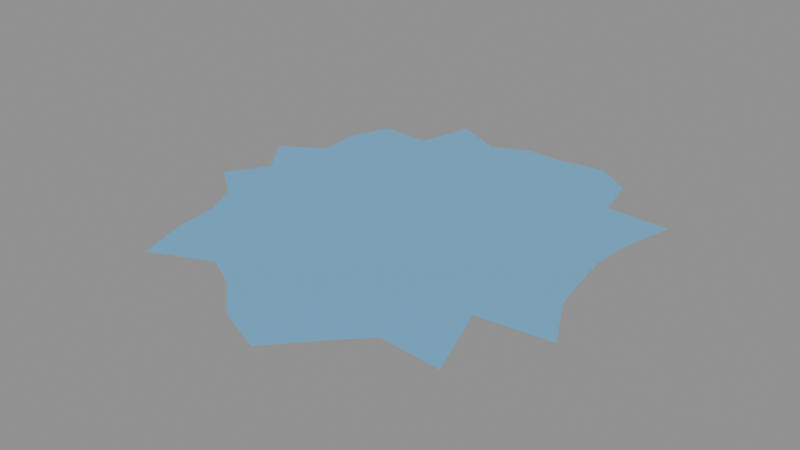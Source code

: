 # Source: lake.blend  (saved by Blender 4.5.90; exported with 4.5.12 LTS)
import bpy
from mathutils import Matrix  # noqa: F401  (used for matrix-valued properties, if any)

bpy.ops.wm.read_factory_settings(use_empty=True)
scene = bpy.context.scene
scene.name = 'Scene'

# ---- materials (node trees are filled in below, after node groups)
mat_lakewater = bpy.data.materials.new('LakeWater')

# ---- material node trees
mat_lakewater.use_nodes = True; mat_lakewater.node_tree.nodes.clear()
_N = mat_lakewater.node_tree.nodes; _L = mat_lakewater.node_tree.links
n0 = _N.new('ShaderNodeBsdfPrincipled'); n0.name = 'Principled BSDF'; n0.location = (-200, 100)
n0.inputs[0].default_value = (0.15, 0.45, 0.75, 1.0)
n0.inputs[2].default_value = 0.2
n1 = _N.new('ShaderNodeOutputMaterial'); n1.name = 'Material Output'; n1.location = (200, 100)
_L.new(n0.outputs[0], n1.inputs[0])
n1.is_active_output = True

# ---- meshes
me_circle = bpy.data.meshes.new('Circle')
me_circle.from_pydata([(0.0, 2.346, 0.0), (-0.4281, 2.152, 0.0), (-1.007, 2.432, 0.0), (-1.181, 1.768, 0.0), (-1.79, 1.79, 0.0), (-1.981, 1.324, 0.0), (-1.952, 0.8087, 0.0), (-2.458, 0.489, 0.0), (-2.095, 0.0, 0.0), (-2.395, -0.4764, 0.0), (-1.962, -0.8127, 0.0), (-1.781, -1.19, 0.0), (-1.721, -1.721, 0.0), (-1.548, -2.316, 0.0), (-0.8307, -2.006, 0.0), (-0.4405, -2.214, 0.0), (0.0, -2.612, 0.0), (0.5642, -2.836, 0.0), (0.9825, -2.372, 0.0), (1.339, -2.004, 0.0), (2.062, -2.062, 0.0), (1.749, -1.169, 0.0), (2.599, -1.077, 0.0), (2.271, -0.4518, 0.0), (2.189, 0.0, 0.0), (2.124, 0.4225, 0.0), (2.155, 0.8926, 0.0), (2.309, 1.543, 0.0), (1.57, 1.57, 0.0), (1.429, 2.138, 0.0), (1.003, 2.422, 0.0), (0.4659, 2.342, 0.0), (-0.2141, 2.249, 0.0), (-0.7177, 2.292, 0.0), (-1.094, 2.1, 0.0), (-1.486, 1.779, 0.0), (-1.885, 1.557, 0.0), (-1.967, 1.066, 0.0), (-2.205, 0.6489, 0.0), (-2.277, 0.2445, 0.0), (-2.245, -0.2382, 0.0), (-2.178, -0.6445, 0.0), (-1.871, -1.001, 0.0), (-1.751, -1.456, 0.0), (-1.634, -2.019, 0.0), (-1.189, -2.161, 0.0), (-0.6356, -2.11, 0.0), (-0.2202, -2.413, 0.0), (0.2821, -2.724, 0.0), (0.7733, -2.604, 0.0), (1.161, -2.188, 0.0), (1.701, -2.033, 0.0), (1.906, -1.615, 0.0), (2.174, -1.123, 0.0), (2.435, -0.7643, 0.0), (2.23, -0.2259, 0.0), (2.156, 0.2112, 0.0), (2.139, 0.6575, 0.0), (2.232, 1.218, 0.0), (1.939, 1.556, 0.0), (1.499, 1.854, 0.0), (1.216, 2.28, 0.0), (0.7346, 2.382, 0.0), (0.233, 2.344, 0.0), (-0.107, 2.297, 0.0), (-0.5729, 2.222, 0.0), (-1.051, 2.266, 0.0), (-1.333, 1.773, 0.0), (-1.838, 1.673, 0.0), (-1.974, 1.195, 0.0), (-2.079, 0.7288, 0.0), (-2.368, 0.3667, 0.0), (-2.17, -0.1191, 0.0), (-2.287, -0.5605, 0.0), (-1.917, -0.907, 0.0), (-1.766, -1.323, 0.0), (-1.678, -1.87, 0.0), (-1.369, -2.239, 0.0), (-0.7332, -2.058, 0.0), (-0.3304, -2.314, 0.0), (0.141, -2.668, 0.0), (0.6687, -2.72, 0.0), (1.072, -2.28, 0.0), (1.52, -2.018, 0.0), (1.984, -1.839, 0.0), (1.961, -1.146, 0.0), (2.517, -0.9205, 0.0), (2.251, -0.3389, 0.0), (2.173, 0.1056, 0.0), (2.132, 0.54, 0.0), (2.193, 1.055, 0.0), (2.124, 1.55, 0.0), (1.535, 1.712, 0.0), (1.322, 2.209, 0.0), (0.8689, 2.402, 0.0), (0.3495, 2.343, 0.0), (-0.3211, 2.201, 0.0), (-0.8625, 2.362, 0.0), (-1.138, 1.934, 0.0), (-1.638, 1.784, 0.0), (-1.933, 1.44, 0.0), (-1.96, 0.9374, 0.0), (-2.332, 0.5689, 0.0), (-2.186, 0.1222, 0.0), (-2.32, -0.3573, 0.0), (-2.07, -0.7286, 0.0), (-1.826, -1.096, 0.0), (-1.736, -1.588, 0.0), (-1.591, -2.168, 0.0), (-1.01, -2.083, 0.0), (-0.538, -2.162, 0.0), (-0.1101, -2.512, 0.0), (0.4231, -2.78, 0.0), (0.8779, -2.488, 0.0), (1.25, -2.096, 0.0), (1.882, -2.048, 0.0), (1.827, -1.392, 0.0), (2.387, -1.1, 0.0), (2.353, -0.608, 0.0), (2.209, -0.113, 0.0), (2.14, 0.3169, 0.0), (2.147, 0.7751, 0.0), (2.27, 1.38, 0.0), (1.755, 1.563, 0.0), (1.464, 1.996, 0.0), (1.11, 2.351, 0.0), (0.6003, 2.362, 0.0), (0.1165, 2.345, 0.0), (-0.05352, 2.322, 0.0), (-0.5005, 2.187, 0.0), (-1.029, 2.349, 0.0), (-1.257, 1.77, 0.0), (-1.814, 1.732, 0.0), (-1.977, 1.259, 0.0), (-2.016, 0.7687, 0.0), (-2.413, 0.4279, 0.0), (-2.133, -0.05955, 0.0), (-2.341, -0.5184, 0.0), (-1.939, -0.8598, 0.0), (-1.773, -1.256, 0.0), (-1.699, -1.795, 0.0), (-1.458, -2.278, 0.0), (-0.782, -2.032, 0.0), (-0.3854, -2.264, 0.0), (0.07052, -2.64, 0.0), (0.6164, -2.778, 0.0), (1.027, -2.326, 0.0), (1.429, -2.011, 0.0), (2.023, -1.951, 0.0), (1.855, -1.157, 0.0), (2.558, -0.9986, 0.0), (2.261, -0.3953, 0.0), (2.181, 0.05281, 0.0), (2.128, 0.4812, 0.0), (2.174, 0.9738, 0.0), (2.216, 1.546, 0.0), (1.553, 1.641, 0.0), (1.375, 2.174, 0.0), (0.9361, 2.412, 0.0), (0.4077, 2.343, 0.0), (-0.2676, 2.225, 0.0), (-0.7901, 2.327, 0.0), (-1.116, 2.017, 0.0), (-1.562, 1.782, 0.0), (-1.909, 1.499, 0.0), (-1.963, 1.002, 0.0), (-2.269, 0.6089, 0.0), (-2.231, 0.1834, 0.0), (-2.283, -0.2977, 0.0), (-2.124, -0.6866, 0.0), (-1.849, -1.048, 0.0), (-1.744, -1.522, 0.0), (-1.613, -2.093, 0.0), (-1.1, -2.122, 0.0), (-0.5868, -2.136, 0.0), (-0.1652, -2.463, 0.0), (0.3526, -2.752, 0.0), (0.8256, -2.546, 0.0), (1.205, -2.142, 0.0), (1.791, -2.04, 0.0), (1.866, -1.504, 0.0), (2.28, -1.111, 0.0), (2.394, -0.6862, 0.0), (2.22, -0.1694, 0.0), (2.148, 0.2641, 0.0), (2.143, 0.7163, 0.0), (2.251, 1.299, 0.0), (1.847, 1.56, 0.0), (1.482, 1.925, 0.0), (1.163, 2.316, 0.0), (0.6674, 2.372, 0.0), (0.1747, 2.345, 0.0), (-0.1605, 2.273, 0.0), (-0.6453, 2.257, 0.0), (-1.072, 2.183, 0.0), (-1.409, 1.776, 0.0), (-1.862, 1.615, 0.0), (-1.97, 1.131, 0.0), (-2.142, 0.6888, 0.0), (-2.322, 0.3056, 0.0), (-2.208, -0.1786, 0.0), (-2.233, -0.6025, 0.0), (-1.894, -0.9542, 0.0), (-1.758, -1.389, 0.0), (-1.656, -1.944, 0.0), (-1.279, -2.2, 0.0), (-0.6844, -2.084, 0.0), (-0.2753, -2.363, 0.0), (0.2116, -2.696, 0.0), (0.721, -2.662, 0.0), (1.116, -2.234, 0.0), (1.61, -2.026, 0.0), (1.945, -1.727, 0.0), (2.068, -1.134, 0.0), (2.476, -0.8424, 0.0), (2.24, -0.2824, 0.0), (2.164, 0.1584, 0.0), (2.136, 0.5988, 0.0), (2.213, 1.136, 0.0), (2.032, 1.553, 0.0), (1.517, 1.783, 0.0), (1.269, 2.245, 0.0), (0.8017, 2.392, 0.0), (0.2912, 2.344, 0.0), (-0.3746, 2.177, 0.0), (-0.9349, 2.397, 0.0), (-1.159, 1.851, 0.0), (-1.714, 1.787, 0.0), (-1.957, 1.382, 0.0), (-1.956, 0.8731, 0.0), (-2.395, 0.529, 0.0), (-2.141, 0.06112, 0.0), (-2.358, -0.4168, 0.0), (-2.016, -0.7706, 0.0), (-1.804, -1.143, 0.0), (-1.729, -1.655, 0.0), (-1.569, -2.242, 0.0), (-0.9204, -2.044, 0.0), (-0.4893, -2.188, 0.0), (-0.05506, -2.562, 0.0), (0.4936, -2.808, 0.0), (0.9302, -2.43, 0.0), (1.294, -2.05, 0.0), (1.972, -2.055, 0.0), (1.788, -1.28, 0.0), (2.493, -1.088, 0.0), (2.312, -0.5299, 0.0), (2.199, -0.05648, 0.0), (2.132, 0.3697, 0.0), (2.151, 0.8338, 0.0), (2.289, 1.461, 0.0), (1.663, 1.567, 0.0), (1.446, 2.067, 0.0), (1.056, 2.387, 0.0), (0.5331, 2.352, 0.0), (0.05824, 2.345, 0.0), (-0.02676, 2.334, 0.0), (-0.4643, 2.17, 0.0), (-1.018, 2.39, 0.0), (-1.219, 1.769, 0.0), (-1.802, 1.761, 0.0), (-1.979, 1.291, 0.0), (-1.984, 0.7887, 0.0), (-2.436, 0.4584, 0.0), (-2.114, -0.02977, 0.0), (-2.368, -0.4974, 0.0), (-1.951, -0.8363, 0.0), (-1.777, -1.223, 0.0), (-1.71, -1.758, 0.0), (-1.503, -2.297, 0.0), (-0.8063, -2.019, 0.0), (-0.413, -2.239, 0.0), (0.03526, -2.626, 0.0), (0.5903, -2.807, 0.0), (1.005, -2.349, 0.0), (1.384, -2.007, 0.0), (2.043, -2.007, 0.0), (1.802, -1.163, 0.0), (2.579, -1.038, 0.0), (2.266, -0.4236, 0.0), (2.185, 0.02641, 0.0), (2.126, 0.4519, 0.0), (2.164, 0.9332, 0.0), (2.263, 1.544, 0.0), (1.561, 1.606, 0.0), (1.402, 2.156, 0.0), (0.9696, 2.417, 0.0), (0.4368, 2.343, 0.0), (-0.2408, 2.237, 0.0), (-0.7539, 2.309, 0.0), (-1.105, 2.058, 0.0), (-1.524, 1.78, 0.0), (-1.897, 1.528, 0.0), (-1.965, 1.034, 0.0), (-2.237, 0.6289, 0.0), (-2.254, 0.2139, 0.0), (-2.264, -0.268, 0.0), (-2.151, -0.6656, 0.0), (-1.86, -1.025, 0.0), (-1.747, -1.489, 0.0), (-1.624, -2.056, 0.0), (-1.144, -2.142, 0.0), (-0.6112, -2.123, 0.0), (-0.1927, -2.438, 0.0), (0.3173, -2.738, 0.0), (0.7995, -2.575, 0.0), (1.183, -2.165, 0.0), (1.746, -2.037, 0.0), (1.886, -1.56, 0.0), (2.227, -1.117, 0.0), (2.415, -0.7252, 0.0), (2.225, -0.1977, 0.0), (2.152, 0.2376, 0.0), (2.141, 0.6869, 0.0), (2.241, 1.258, 0.0), (1.893, 1.558, 0.0), (1.491, 1.89, 0.0), (1.189, 2.298, 0.0), (0.701, 2.377, 0.0), (0.2039, 2.344, 0.0), (-0.1338, 2.285, 0.0), (-0.6091, 2.24, 0.0), (-1.062, 2.224, 0.0), (-1.371, 1.775, 0.0), (-1.85, 1.644, 0.0), (-1.972, 1.163, 0.0), (-2.11, 0.7088, 0.0), (-2.345, 0.3362, 0.0), (-2.189, -0.1489, 0.0), (-2.26, -0.5815, 0.0), (-1.905, -0.9306, 0.0), (-1.762, -1.356, 0.0), (-1.667, -1.907, 0.0), (-1.324, -2.219, 0.0), (-0.7088, -2.071, 0.0), (-0.3028, -2.339, 0.0), (0.1763, -2.682, 0.0), (0.6949, -2.691, 0.0), (1.094, -2.257, 0.0), (1.565, -2.022, 0.0), (1.964, -1.783, 0.0), (2.015, -1.14, 0.0), (2.497, -0.8815, 0.0), (2.246, -0.3106, 0.0), (2.168, 0.132, 0.0), (2.134, 0.5694, 0.0), (2.203, 1.096, 0.0), (2.078, 1.551, 0.0), (1.526, 1.748, 0.0), (1.296, 2.227, 0.0), (0.8353, 2.397, 0.0), (0.3203, 2.344, 0.0), (-0.3479, 2.189, 0.0), (-0.8987, 2.379, 0.0), (-1.148, 1.892, 0.0), (-1.676, 1.786, 0.0), (-1.945, 1.411, 0.0), (-1.958, 0.9053, 0.0), (-2.363, 0.5489, 0.0), (-2.163, 0.09169, 0.0), (-2.339, -0.3871, 0.0), (-2.043, -0.7496, 0.0), (-1.815, -1.119, 0.0), (-1.732, -1.621, 0.0), (-1.58, -2.205, 0.0), (-0.9652, -2.064, 0.0), (-0.5137, -2.175, 0.0), (-0.08259, -2.537, 0.0), (0.4584, -2.794, 0.0), (0.9041, -2.459, 0.0), (1.272, -2.073, 0.0), (1.927, -2.051, 0.0), (1.808, -1.336, 0.0), (2.44, -1.094, 0.0), (2.333, -0.569, 0.0), (2.204, -0.08471, 0.0), (2.136, 0.3433, 0.0), (2.149, 0.8044, 0.0), (2.28, 1.421, 0.0), (1.709, 1.565, 0.0), (1.455, 2.032, 0.0), (1.083, 2.369, 0.0), (0.5667, 2.357, 0.0), (0.08736, 2.345, 0.0), (-0.08027, 2.31, 0.0), (-0.5367, 2.205, 0.0), (-1.04, 2.307, 0.0), (-1.295, 1.772, 0.0), (-1.826, 1.703, 0.0), (-1.976, 1.227, 0.0), (-2.047, 0.7488, 0.0), (-2.39, 0.3973, 0.0), (-2.152, -0.08932, 0.0), (-2.314, -0.5395, 0.0), (-1.928, -0.8834, 0.0), (-1.77, -1.29, 0.0), (-1.689, -1.833, 0.0), (-1.413, -2.258, 0.0), (-0.7576, -2.045, 0.0), (-0.3579, -2.289, 0.0), (0.1058, -2.654, 0.0), (0.6426, -2.749, 0.0), (1.049, -2.303, 0.0), (1.474, -2.015, 0.0), (2.004, -1.895, 0.0), (1.908, -1.151, 0.0), (2.538, -0.9596, 0.0), (2.256, -0.3671, 0.0), (2.177, 0.07922, 0.0), (2.13, 0.5106, 0.0), (2.184, 1.014, 0.0), (2.17, 1.548, 0.0), (1.544, 1.677, 0.0), (1.349, 2.191, 0.0), (0.9025, 2.407, 0.0), (0.3786, 2.343, 0.0), (-0.2943, 2.213, 0.0), (-0.8263, 2.344, 0.0), (-1.127, 1.975, 0.0), (-1.6, 1.783, 0.0), (-1.921, 1.469, 0.0), (-1.961, 0.9696, 0.0), (-2.3, 0.5889, 0.0), (-2.209, 0.1528, 0.0), (-2.301, -0.3275, 0.0), (-2.097, -0.7076, 0.0), (-1.837, -1.072, 0.0), (-1.74, -1.555, 0.0), (-1.602, -2.13, 0.0), (-1.055, -2.103, 0.0), (-0.5624, -2.149, 0.0), (-0.1377, -2.487, 0.0), (0.3879, -2.766, 0.0), (0.8518, -2.517, 0.0), (1.227, -2.119, 0.0), (1.836, -2.044, 0.0), (1.847, -1.448, 0.0), (2.334, -1.105, 0.0), (2.374, -0.6471, 0.0), (2.215, -0.1412, 0.0), (2.144, 0.2905, 0.0), (2.145, 0.7457, 0.0), (2.261, 1.339, 0.0), (1.801, 1.562, 0.0), (1.473, 1.961, 0.0), (1.136, 2.333, 0.0), (0.6338, 2.367, 0.0), (0.1456, 2.345, 0.0), (-0.1873, 2.261, 0.0), (-0.6815, 2.275, 0.0), (-1.083, 2.141, 0.0), (-1.447, 1.777, 0.0), (-1.874, 1.586, 0.0), (-1.968, 1.098, 0.0), (-2.174, 0.6688, 0.0), (-2.3, 0.2751, 0.0), (-2.226, -0.2084, 0.0), (-2.206, -0.6235, 0.0), (-1.883, -0.9777, 0.0), (-1.755, -1.422, 0.0), (-1.645, -1.982, 0.0), (-1.234, -2.18, 0.0), (-0.66, -2.097, 0.0), (-0.2478, -2.388, 0.0), (0.2468, -2.71, 0.0), (0.7472, -2.633, 0.0), (1.138, -2.211, 0.0), (1.655, -2.029, 0.0), (1.925, -1.671, 0.0), (2.121, -1.128, 0.0), (2.456, -0.8033, 0.0), (2.235, -0.2541, 0.0), (2.16, 0.1848, 0.0), (2.137, 0.6281, 0.0), (2.222, 1.177, 0.0), (1.986, 1.555, 0.0), (1.508, 1.819, 0.0), (1.242, 2.262, 0.0), (0.7682, 2.387, 0.0), (0.2621, 2.344, 0.0), (-0.4014, 2.164, 0.0), (-0.9711, 2.414, 0.0), (-1.17, 1.809, 0.0), (-1.752, 1.789, 0.0), (-1.969, 1.353, 0.0), (-1.954, 0.8409, 0.0), (-2.427, 0.509, 0.0), (-2.118, 0.03056, 0.0), (-2.376, -0.4466, 0.0), (-1.989, -0.7917, 0.0), (-1.792, -1.166, 0.0), (-1.725, -1.688, 0.0), (-1.559, -2.279, 0.0), (-0.8756, -2.025, 0.0), (-0.4649, -2.201, 0.0), (-0.02753, -2.587, 0.0), (0.5289, -2.822, 0.0), (0.9564, -2.401, 0.0), (1.316, -2.027, 0.0), (2.017, -2.059, 0.0), (1.768, -1.224, 0.0), (2.546, -1.082, 0.0), (2.292, -0.4909, 0.0), (2.194, -0.02824, 0.0), (2.128, 0.3961, 0.0), (2.153, 0.8632, 0.0), (2.299, 1.502, 0.0), (1.616, 1.568, 0.0), (1.437, 2.103, 0.0), (1.03, 2.404, 0.0), (0.4995, 2.347, 0.0), (0.02912, 2.346, 0.0)], [], [(0, 256, 128, 384, 64, 320, 192, 448, 32, 288, 160, 416, 96, 352, 224, 480, 1, 257, 129, 385, 65, 321, 193, 449, 33, 289, 161, 417, 97, 353, 225, 481, 2, 258, 130, 386, 66, 322, 194, 450, 34, 290, 162, 418, 98, 354, 226, 482, 3, 259, 131, 387, 67, 323, 195, 451, 35, 291, 163, 419, 99, 355, 227, 483, 4, 260, 132, 388, 68, 324, 196, 452, 36, 292, 164, 420, 100, 356, 228, 484, 5, 261, 133, 389, 69, 325, 197, 453, 37, 293, 165, 421, 101, 357, 229, 485, 6, 262, 134, 390, 70, 326, 198, 454, 38, 294, 166, 422, 102, 358, 230, 486, 7, 263, 135, 391, 71, 327, 199, 455, 39, 295, 167, 423, 103, 359, 231, 487, 8, 264, 136, 392, 72, 328, 200, 456, 40, 296, 168, 424, 104, 360, 232, 488, 9, 265, 137, 393, 73, 329, 201, 457, 41, 297, 169, 425, 105, 361, 233, 489, 10, 266, 138, 394, 74, 330, 202, 458, 42, 298, 170, 426, 106, 362, 234, 490, 11, 267, 139, 395, 75, 331, 203, 459, 43, 299, 171, 427, 107, 363, 235, 491, 12, 268, 140, 396, 76, 332, 204, 460, 44, 300, 172, 428, 108, 364, 236, 492, 13, 269, 141, 397, 77, 333, 205, 461, 45, 301, 173, 429, 109, 365, 237, 493, 14, 270, 142, 398, 78, 334, 206, 462, 46, 302, 174, 430, 110, 366, 238, 494, 15, 271, 143, 399, 79, 335, 207, 463, 47, 303, 175, 431, 111, 367, 239, 495, 16, 272, 144, 400, 80, 336, 208, 464, 48, 304, 176, 432, 112, 368, 240, 496, 17, 273, 145, 401, 81, 337, 209, 465, 49, 305, 177, 433, 113, 369, 241, 497, 18, 274, 146, 402, 82, 338, 210, 466, 50, 306, 178, 434, 114, 370, 242, 498, 19, 275, 147, 403, 83, 339, 211, 467, 51, 307, 179, 435, 115, 371, 243, 499, 20, 276, 148, 404, 84, 340, 212, 468, 52, 308, 180, 436, 116, 372, 244, 500, 21, 277, 149, 405, 85, 341, 213, 469, 53, 309, 181, 437, 117, 373, 245, 501, 22, 278, 150, 406, 86, 342, 214, 470, 54, 310, 182, 438, 118, 374, 246, 502, 23, 279, 151, 407, 87, 343, 215, 471, 55, 311, 183, 439, 119, 375, 247, 503, 24, 280, 152, 408, 88, 344, 216, 472, 56, 312, 184, 440, 120, 376, 248, 504, 25, 281, 153, 409, 89, 345, 217, 473, 57, 313, 185, 441, 121, 377, 249, 505, 26, 282, 154, 410, 90, 346, 218, 474, 58, 314, 186, 442, 122, 378, 250, 506, 27, 283, 155, 411, 91, 347, 219, 475, 59, 315, 187, 443, 123, 379, 251, 507, 28, 284, 156, 412, 92, 348, 220, 476, 60, 316, 188, 444, 124, 380, 252, 508, 29, 285, 157, 413, 93, 349, 221, 477, 61, 317, 189, 445, 125, 381, 253, 509, 30, 286, 158, 414, 94, 350, 222, 478, 62, 318, 190, 446, 126, 382, 254, 510, 31, 287, 159, 415, 95, 351, 223, 479, 63, 319, 191, 447, 127, 383, 255, 511)])
me_circle.polygons.foreach_set('use_smooth', [True] * 1)
_uv = me_circle.uv_layers.new(name='UVMap')
_uv.uv.foreach_set('vector', [0.5, 1.0, 0.4939, 0.9994, 0.4878, 0.9988, 0.4817, 0.9982, 0.4756, 0.9976, 0.4695, 0.997, 0.4634, 0.9964, 0.4573, 0.9958, 0.4512, 0.9952, 0.4451, 0.9946, 0.439, 0.994, 0.4329, 0.9934, 0.4268, 0.9928, 0.4207, 0.9922, 0.4146, 0.9916, 0.4086, 0.991, 0.4025, 0.9904, 0.3966, 0.9886, 0.3907, 0.9868, 0.3849, 0.9851, 0.379, 0.9833, 0.3731, 0.9815, 0.3673, 0.9797, 0.3614, 0.9779, 0.3556, 0.9762, 0.3497, 0.9744, 0.3438, 0.9726, 0.338, 0.9708, 0.3321, 0.9691, 0.3262, 0.9673, 0.3204, 0.9655, 0.3145, 0.9637, 0.3087, 0.9619, 0.3033, 0.9591, 0.2979, 0.9562, 0.2925, 0.9533, 0.287, 0.9504, 0.2816, 0.9475, 0.2762, 0.9446, 0.2708, 0.9417, 0.2654, 0.9388, 0.26, 0.9359, 0.2546, 0.9331, 0.2492, 0.9302, 0.2438, 0.9273, 0.2384, 0.9244, 0.233, 0.9215, 0.2276, 0.9186, 0.2222, 0.9157, 0.2175, 0.9118, 0.2127, 0.908, 0.208, 0.9041, 0.2033, 0.9002, 0.1985, 0.8963, 0.1938, 0.8924, 0.1891, 0.8885, 0.1843, 0.8846, 0.1796, 0.8808, 0.1749, 0.8769, 0.1701, 0.873, 0.1654, 0.8691, 0.1607, 0.8652, 0.1559, 0.8613, 0.1512, 0.8574, 0.1464, 0.8536, 0.1426, 0.8488, 0.1387, 0.8441, 0.1348, 0.8393, 0.1309, 0.8346, 0.127, 0.8299, 0.1231, 0.8251, 0.1192, 0.8204, 0.1154, 0.8157, 0.1115, 0.8109, 0.1076, 0.8062, 0.1037, 0.8015, 0.09981, 0.7967, 0.09592, 0.792, 0.09204, 0.7873, 0.08815, 0.7825, 0.08427, 0.7778, 0.08138, 0.7724, 0.07849, 0.767, 0.0756, 0.7616, 0.07271, 0.7562, 0.06983, 0.7508, 0.06694, 0.7454, 0.06405, 0.74, 0.06116, 0.7346, 0.05827, 0.7292, 0.05539, 0.7238, 0.0525, 0.7184, 0.04961, 0.713, 0.04672, 0.7075, 0.04384, 0.7021, 0.04095, 0.6967, 0.03806, 0.6913, 0.03628, 0.6855, 0.0345, 0.6796, 0.03273, 0.6738, 0.03095, 0.6679, 0.02917, 0.662, 0.02739, 0.6562, 0.02561, 0.6503, 0.02383, 0.6444, 0.02206, 0.6386, 0.02028, 0.6327, 0.0185, 0.6269, 0.01672, 0.621, 0.01494, 0.6151, 0.01316, 0.6093, 0.01139, 0.6034, 0.009607, 0.5975, 0.009007, 0.5914, 0.008406, 0.5854, 0.007806, 0.5793, 0.007206, 0.5732, 0.006605, 0.5671, 0.006005, 0.561, 0.005404, 0.5549, 0.004804, 0.5488, 0.004203, 0.5427, 0.003603, 0.5366, 0.003002, 0.5305, 0.002402, 0.5244, 0.001801, 0.5183, 0.001201, 0.5122, 0.0006005, 0.5061, 0.0, 0.5, 0.0006005, 0.4939, 0.001201, 0.4878, 0.001801, 0.4817, 0.002402, 0.4756, 0.003002, 0.4695, 0.003603, 0.4634, 0.004203, 0.4573, 0.004804, 0.4512, 0.005404, 0.4451, 0.006005, 0.439, 0.006605, 0.4329, 0.007206, 0.4268, 0.007806, 0.4207, 0.008406, 0.4146, 0.009007, 0.4086, 0.009607, 0.4025, 0.01139, 0.3966, 0.01316, 0.3907, 0.01494, 0.3849, 0.01672, 0.379, 0.0185, 0.3731, 0.02028, 0.3673, 0.02206, 0.3614, 0.02383, 0.3556, 0.02561, 0.3497, 0.02739, 0.3438, 0.02917, 0.338, 0.03095, 0.3321, 0.03273, 0.3262, 0.0345, 0.3204, 0.03628, 0.3145, 0.03806, 0.3087, 0.04095, 0.3033, 0.04384, 0.2979, 0.04672, 0.2925, 0.04961, 0.287, 0.0525, 0.2816, 0.05539, 0.2762, 0.05827, 0.2708, 0.06116, 0.2654, 0.06405, 0.26, 0.06694, 0.2546, 0.06983, 0.2492, 0.07271, 0.2438, 0.0756, 0.2384, 0.07849, 0.233, 0.08138, 0.2276, 0.08427, 0.2222, 0.08815, 0.2175, 0.09204, 0.2127, 0.09592, 0.208, 0.09981, 0.2033, 0.1037, 0.1985, 0.1076, 0.1938, 0.1115, 0.1891, 0.1154, 0.1843, 0.1192, 0.1796, 0.1231, 0.1749, 0.127, 0.1701, 0.1309, 0.1654, 0.1348, 0.1607, 0.1387, 0.1559, 0.1426, 0.1512, 0.1464, 0.1464, 0.1512, 0.1426, 0.1559, 0.1387, 0.1607, 0.1348, 0.1654, 0.1309, 0.1701, 0.127, 0.1749, 0.1231, 0.1796, 0.1192, 0.1843, 0.1154, 0.1891, 0.1115, 0.1938, 0.1076, 0.1985, 0.1037, 0.2033, 0.09981, 0.208, 0.09592, 0.2127, 0.09204, 0.2175, 0.08815, 0.2222, 0.08427, 0.2276, 0.08138, 0.233, 0.07849, 0.2384, 0.0756, 0.2438, 0.07271, 0.2492, 0.06983, 0.2546, 0.06694, 0.26, 0.06405, 0.2654, 0.06116, 0.2708, 0.05827, 0.2762, 0.05539, 0.2816, 0.0525, 0.287, 0.04961, 0.2925, 0.04672, 0.2979, 0.04384, 0.3033, 0.04095, 0.3087, 0.03806, 0.3145, 0.03628, 0.3204, 0.0345, 0.3262, 0.03273, 0.3321, 0.03095, 0.338, 0.02917, 0.3438, 0.02739, 0.3497, 0.02561, 0.3556, 0.02383, 0.3614, 0.02206, 0.3673, 0.02028, 0.3731, 0.0185, 0.379, 0.01672, 0.3849, 0.01494, 0.3907, 0.01316, 0.3966, 0.01139, 0.4025, 0.009607, 0.4086, 0.009007, 0.4146, 0.008406, 0.4207, 0.007806, 0.4268, 0.007206, 0.4329, 0.006605, 0.439, 0.006005, 0.4451, 0.005404, 0.4512, 0.004804, 0.4573, 0.004203, 0.4634, 0.003603, 0.4695, 0.003002, 0.4756, 0.002402, 0.4817, 0.001801, 0.4878, 0.001201, 0.4939, 0.0006005, 0.5, 0.0, 0.5061, 0.0006005, 0.5122, 0.001201, 0.5183, 0.001801, 0.5244, 0.002402, 0.5305, 0.003002, 0.5366, 0.003603, 0.5427, 0.004203, 0.5488, 0.004804, 0.5549, 0.005404, 0.561, 0.006005, 0.5671, 0.006605, 0.5732, 0.007206, 0.5793, 0.007806, 0.5854, 0.008406, 0.5914, 0.009007, 0.5975, 0.009607, 0.6034, 0.01139, 0.6093, 0.01316, 0.6151, 0.01494, 0.621, 0.01672, 0.6269, 0.0185, 0.6327, 0.02028, 0.6386, 0.02206, 0.6444, 0.02383, 0.6503, 0.02561, 0.6562, 0.02739, 0.662, 0.02917, 0.6679, 0.03095, 0.6738, 0.03273, 0.6796, 0.0345, 0.6855, 0.03628, 0.6913, 0.03806, 0.6967, 0.04095, 0.7021, 0.04384, 0.7075, 0.04672, 0.713, 0.04961, 0.7184, 0.0525, 0.7238, 0.05539, 0.7292, 0.05827, 0.7346, 0.06116, 0.74, 0.06405, 0.7454, 0.06694, 0.7508, 0.06983, 0.7562, 0.07271, 0.7616, 0.0756, 0.767, 0.07849, 0.7724, 0.08138, 0.7778, 0.08427, 0.7825, 0.08815, 0.7873, 0.09204, 0.792, 0.09592, 0.7967, 0.09981, 0.8015, 0.1037, 0.8062, 0.1076, 0.8109, 0.1115, 0.8157, 0.1154, 0.8204, 0.1192, 0.8251, 0.1231, 0.8299, 0.127, 0.8346, 0.1309, 0.8393, 0.1348, 0.8441, 0.1387, 0.8488, 0.1426, 0.8536, 0.1464, 0.8574, 0.1512, 0.8613, 0.1559, 0.8652, 0.1607, 0.8691, 0.1654, 0.873, 0.1701, 0.8769, 0.1749, 0.8808, 0.1796, 0.8846, 0.1843, 0.8885, 0.1891, 0.8924, 0.1938, 0.8963, 0.1985, 0.9002, 0.2033, 0.9041, 0.208, 0.908, 0.2127, 0.9118, 0.2175, 0.9157, 0.2222, 0.9186, 0.2276, 0.9215, 0.233, 0.9244, 0.2384, 0.9273, 0.2438, 0.9302, 0.2492, 0.9331, 0.2546, 0.9359, 0.26, 0.9388, 0.2654, 0.9417, 0.2708, 0.9446, 0.2762, 0.9475, 0.2816, 0.9504, 0.287, 0.9533, 0.2925, 0.9562, 0.2979, 0.9591, 0.3033, 0.9619, 0.3087, 0.9637, 0.3145, 0.9655, 0.3204, 0.9673, 0.3262, 0.9691, 0.3321, 0.9708, 0.338, 0.9726, 0.3438, 0.9744, 0.3497, 0.9762, 0.3556, 0.9779, 0.3614, 0.9797, 0.3673, 0.9815, 0.3731, 0.9833, 0.379, 0.9851, 0.3849, 0.9868, 0.3907, 0.9886, 0.3966, 0.9904, 0.4025, 0.991, 0.4086, 0.9916, 0.4146, 0.9922, 0.4207, 0.9928, 0.4268, 0.9934, 0.4329, 0.994, 0.439, 0.9946, 0.4451, 0.9952, 0.4512, 0.9958, 0.4573, 0.9964, 0.4634, 0.997, 0.4695, 0.9976, 0.4756, 0.9982, 0.4817, 0.9988, 0.4878, 0.9994, 0.4939, 1.0, 0.5, 0.9994, 0.5061, 0.9988, 0.5122, 0.9982, 0.5183, 0.9976, 0.5244, 0.997, 0.5305, 0.9964, 0.5366, 0.9958, 0.5427, 0.9952, 0.5488, 0.9946, 0.5549, 0.994, 0.561, 0.9934, 0.5671, 0.9928, 0.5732, 0.9922, 0.5793, 0.9916, 0.5854, 0.991, 0.5914, 0.9904, 0.5975, 0.9886, 0.6034, 0.9868, 0.6093, 0.9851, 0.6151, 0.9833, 0.621, 0.9815, 0.6269, 0.9797, 0.6327, 0.9779, 0.6386, 0.9762, 0.6444, 0.9744, 0.6503, 0.9726, 0.6562, 0.9708, 0.662, 0.9691, 0.6679, 0.9673, 0.6738, 0.9655, 0.6796, 0.9637, 0.6855, 0.9619, 0.6913, 0.9591, 0.6967, 0.9562, 0.7021, 0.9533, 0.7075, 0.9504, 0.713, 0.9475, 0.7184, 0.9446, 0.7238, 0.9417, 0.7292, 0.9388, 0.7346, 0.9359, 0.74, 0.9331, 0.7454, 0.9302, 0.7508, 0.9273, 0.7562, 0.9244, 0.7616, 0.9215, 0.767, 0.9186, 0.7724, 0.9157, 0.7778, 0.9118, 0.7825, 0.908, 0.7873, 0.9041, 0.792, 0.9002, 0.7967, 0.8963, 0.8015, 0.8924, 0.8062, 0.8885, 0.8109, 0.8846, 0.8157, 0.8808, 0.8204, 0.8769, 0.8251, 0.873, 0.8299, 0.8691, 0.8346, 0.8652, 0.8393, 0.8613, 0.8441, 0.8574, 0.8488, 0.8536, 0.8536, 0.8488, 0.8574, 0.8441, 0.8613, 0.8393, 0.8652, 0.8346, 0.8691, 0.8299, 0.873, 0.8251, 0.8769, 0.8204, 0.8808, 0.8157, 0.8846, 0.8109, 0.8885, 0.8062, 0.8924, 0.8015, 0.8963, 0.7967, 0.9002, 0.792, 0.9041, 0.7873, 0.908, 0.7825, 0.9118, 0.7778, 0.9157, 0.7724, 0.9186, 0.767, 0.9215, 0.7616, 0.9244, 0.7562, 0.9273, 0.7508, 0.9302, 0.7454, 0.9331, 0.74, 0.9359, 0.7346, 0.9388, 0.7292, 0.9417, 0.7238, 0.9446, 0.7184, 0.9475, 0.713, 0.9504, 0.7075, 0.9533, 0.7021, 0.9562, 0.6967, 0.9591, 0.6913, 0.9619, 0.6855, 0.9637, 0.6796, 0.9655, 0.6738, 0.9673, 0.6679, 0.9691, 0.662, 0.9708, 0.6562, 0.9726, 0.6503, 0.9744, 0.6444, 0.9762, 0.6386, 0.9779, 0.6327, 0.9797, 0.6269, 0.9815, 0.621, 0.9833, 0.6151, 0.9851, 0.6093, 0.9868, 0.6034, 0.9886, 0.5975, 0.9904, 0.5914, 0.991, 0.5854, 0.9916, 0.5793, 0.9922, 0.5732, 0.9928, 0.5671, 0.9934, 0.561, 0.994, 0.5549, 0.9946, 0.5488, 0.9952, 0.5427, 0.9958, 0.5366, 0.9964, 0.5305, 0.997, 0.5244, 0.9976, 0.5183, 0.9982, 0.5122, 0.9988, 0.5061, 0.9994])
me_circle.materials.append(mat_lakewater)
me_circle.update()

# ---- objects
ob_lake = bpy.data.objects.new('Lake', me_circle)

# ---- transforms, parenting, visibility, modifiers, constraints
ob_lake.location = (0.0, 0.0, 0.0)

# ---- collection membership
scene.collection.objects.link(ob_lake)

# ---- scene / render settings (as saved in the file)
scene.frame_start = 1; scene.frame_end = 250; scene.frame_set(1)
scene.render.engine = 'BLENDER_EEVEE_NEXT'
bpy.context.view_layer.update()

# ---- added for rendering (the .blend has no active camera and no usable light): camera, sun + grey world if the file has none
cam_auto = bpy.data.cameras.new('AutoCamera')
cam_auto.lens = 50.0
cam_auto.sensor_width = 36.0
cam_auto.clip_end = 1000.0
ob_auto_camera = bpy.data.objects.new('AutoCamera', cam_auto)
scene.collection.objects.link(ob_auto_camera)
ob_auto_camera.location = (6.82739, -8.31042, 5.40546)
ob_auto_camera.rotation_euler = (1.09748, -7.21219e-08, 0.694738)
scene.camera = ob_auto_camera
light_auto_sun = bpy.data.lights.new('AutoSun', 'SUN')
light_auto_sun.energy = 3.0
light_auto_sun.angle = 0.0523599
ob_auto_sun = bpy.data.objects.new('AutoSun', light_auto_sun)
scene.collection.objects.link(ob_auto_sun)
ob_auto_sun.rotation_euler = (0.872665, 0.174533, 0.523599)
if scene.world is None:
    world_auto = bpy.data.worlds.new('AutoWorld')
    world_auto.color = (0.3, 0.3, 0.3)
    scene.world = world_auto
bpy.context.view_layer.update()
